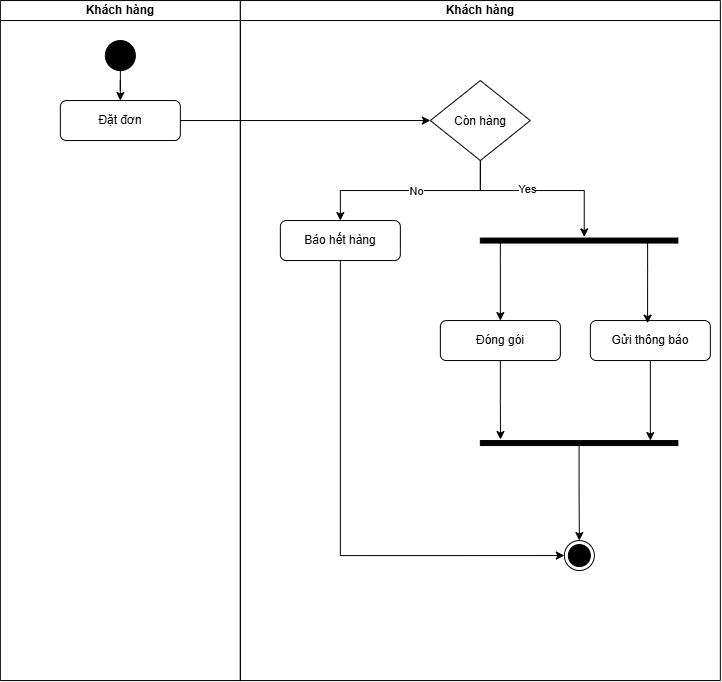

The diagram above was exported from draw.io. Its source (the exported page's mxGraphModel, read from the mxfile embedded in the PNG):
<mxGraphModel dx="1152" dy="694" grid="1" gridSize="10" guides="1" tooltips="1" connect="1" arrows="1" fold="1" page="1" pageScale="1" pageWidth="827" pageHeight="1169" math="0" shadow="0">
  <root>
    <mxCell id="0" />
    <mxCell id="1" parent="0" />
    <mxCell id="zgcsmi5GAfjWAn-_f2ny-1" parent="1" style="swimlane;startSize=20;whiteSpace=wrap;html=1;" value="Khách hàng" vertex="1">
      <mxGeometry height="680" width="240" x="80" y="200" as="geometry" />
    </mxCell>
    <mxCell id="zgcsmi5GAfjWAn-_f2ny-15" edge="1" parent="zgcsmi5GAfjWAn-_f2ny-1" source="zgcsmi5GAfjWAn-_f2ny-3" style="edgeStyle=orthogonalEdgeStyle;rounded=0;orthogonalLoop=1;jettySize=auto;html=1;" target="zgcsmi5GAfjWAn-_f2ny-4" value="">
      <mxGeometry relative="1" as="geometry" />
    </mxCell>
    <mxCell id="zgcsmi5GAfjWAn-_f2ny-3" parent="zgcsmi5GAfjWAn-_f2ny-1" style="ellipse;fillColor=strokeColor;html=1;" value="" vertex="1">
      <mxGeometry height="30" width="30" x="105" y="40" as="geometry" />
    </mxCell>
    <mxCell id="zgcsmi5GAfjWAn-_f2ny-4" parent="zgcsmi5GAfjWAn-_f2ny-1" style="rounded=1;whiteSpace=wrap;html=1;" value="Đặt đơn" vertex="1">
      <mxGeometry height="40" width="120" x="60" y="100" as="geometry" />
    </mxCell>
    <mxCell id="zgcsmi5GAfjWAn-_f2ny-5" parent="1" style="swimlane;startSize=20;whiteSpace=wrap;html=1;" value="Khách hàng" vertex="1">
      <mxGeometry height="680" width="480" x="320" y="200" as="geometry" />
    </mxCell>
    <mxCell id="zgcsmi5GAfjWAn-_f2ny-17" edge="1" parent="zgcsmi5GAfjWAn-_f2ny-5" source="zgcsmi5GAfjWAn-_f2ny-8" style="edgeStyle=orthogonalEdgeStyle;rounded=0;orthogonalLoop=1;jettySize=auto;html=1;exitX=0.5;exitY=1;exitDx=0;exitDy=0;entryX=0.5;entryY=0;entryDx=0;entryDy=0;" target="zgcsmi5GAfjWAn-_f2ny-9">
      <mxGeometry relative="1" as="geometry" />
    </mxCell>
    <mxCell id="zgcsmi5GAfjWAn-_f2ny-19" connectable="0" parent="zgcsmi5GAfjWAn-_f2ny-17" style="edgeLabel;html=1;align=center;verticalAlign=middle;resizable=0;points=[];" value="No" vertex="1">
      <mxGeometry relative="1" x="-0.0551" as="geometry">
        <mxPoint as="offset" />
      </mxGeometry>
    </mxCell>
    <mxCell id="zgcsmi5GAfjWAn-_f2ny-8" parent="zgcsmi5GAfjWAn-_f2ny-5" style="rhombus;whiteSpace=wrap;html=1;shapeInside=1;" value="Còn hàng" vertex="1">
      <mxGeometry height="80" width="100" x="190" y="80" as="geometry" />
    </mxCell>
    <mxCell id="zgcsmi5GAfjWAn-_f2ny-28" edge="1" parent="zgcsmi5GAfjWAn-_f2ny-5" source="zgcsmi5GAfjWAn-_f2ny-9" style="edgeStyle=orthogonalEdgeStyle;rounded=0;orthogonalLoop=1;jettySize=auto;html=1;entryX=0;entryY=0.5;entryDx=0;entryDy=0;" target="zgcsmi5GAfjWAn-_f2ny-14">
      <mxGeometry relative="1" as="geometry">
        <Array as="points">
          <mxPoint x="100" y="555" />
        </Array>
      </mxGeometry>
    </mxCell>
    <mxCell id="zgcsmi5GAfjWAn-_f2ny-9" parent="zgcsmi5GAfjWAn-_f2ny-5" style="rounded=1;whiteSpace=wrap;html=1;" value="Báo hết hàng" vertex="1">
      <mxGeometry height="40" width="120" x="40" y="220" as="geometry" />
    </mxCell>
    <mxCell id="zgcsmi5GAfjWAn-_f2ny-23" edge="1" parent="zgcsmi5GAfjWAn-_f2ny-5" source="zgcsmi5GAfjWAn-_f2ny-10" style="edgeStyle=orthogonalEdgeStyle;rounded=0;orthogonalLoop=1;jettySize=auto;html=1;" target="zgcsmi5GAfjWAn-_f2ny-12">
      <mxGeometry relative="1" as="geometry">
        <Array as="points">
          <mxPoint x="260" y="260" />
          <mxPoint x="260" y="260" />
        </Array>
      </mxGeometry>
    </mxCell>
    <mxCell id="zgcsmi5GAfjWAn-_f2ny-10" parent="zgcsmi5GAfjWAn-_f2ny-5" style="html=1;points=[];perimeter=orthogonalPerimeter;fillColor=strokeColor;direction=south;" value="" vertex="1">
      <mxGeometry height="5" width="197.5" x="240" y="237.5" as="geometry" />
    </mxCell>
    <mxCell id="zgcsmi5GAfjWAn-_f2ny-26" edge="1" parent="zgcsmi5GAfjWAn-_f2ny-5" source="zgcsmi5GAfjWAn-_f2ny-11" style="edgeStyle=orthogonalEdgeStyle;rounded=0;orthogonalLoop=1;jettySize=auto;html=1;" target="zgcsmi5GAfjWAn-_f2ny-13" value="">
      <mxGeometry relative="1" as="geometry">
        <Array as="points">
          <mxPoint x="410" y="420" />
          <mxPoint x="410" y="420" />
        </Array>
      </mxGeometry>
    </mxCell>
    <mxCell id="zgcsmi5GAfjWAn-_f2ny-11" parent="zgcsmi5GAfjWAn-_f2ny-5" style="rounded=1;whiteSpace=wrap;html=1;" value="Gửi thông báo" vertex="1">
      <mxGeometry height="40" width="120" x="350" y="320" as="geometry" />
    </mxCell>
    <mxCell id="zgcsmi5GAfjWAn-_f2ny-12" parent="zgcsmi5GAfjWAn-_f2ny-5" style="rounded=1;whiteSpace=wrap;html=1;" value="Đóng gói" vertex="1">
      <mxGeometry height="40" width="120" x="200" y="320" as="geometry" />
    </mxCell>
    <mxCell id="zgcsmi5GAfjWAn-_f2ny-27" edge="1" parent="zgcsmi5GAfjWAn-_f2ny-5" source="zgcsmi5GAfjWAn-_f2ny-13" style="edgeStyle=orthogonalEdgeStyle;rounded=0;orthogonalLoop=1;jettySize=auto;html=1;" target="zgcsmi5GAfjWAn-_f2ny-14" value="">
      <mxGeometry relative="1" as="geometry" />
    </mxCell>
    <mxCell id="zgcsmi5GAfjWAn-_f2ny-13" parent="zgcsmi5GAfjWAn-_f2ny-5" style="html=1;points=[];perimeter=orthogonalPerimeter;fillColor=strokeColor;direction=south;" value="" vertex="1">
      <mxGeometry height="5" width="197.5" x="240" y="440" as="geometry" />
    </mxCell>
    <mxCell id="zgcsmi5GAfjWAn-_f2ny-14" parent="zgcsmi5GAfjWAn-_f2ny-5" style="ellipse;html=1;shape=endState;fillColor=strokeColor;" value="" vertex="1">
      <mxGeometry height="30" width="30" x="324" y="540" as="geometry" />
    </mxCell>
    <mxCell id="zgcsmi5GAfjWAn-_f2ny-18" edge="1" parent="zgcsmi5GAfjWAn-_f2ny-5" source="zgcsmi5GAfjWAn-_f2ny-8" style="edgeStyle=orthogonalEdgeStyle;rounded=0;orthogonalLoop=1;jettySize=auto;html=1;entryX=-0.223;entryY=0.474;entryDx=0;entryDy=0;entryPerimeter=0;" target="zgcsmi5GAfjWAn-_f2ny-10">
      <mxGeometry relative="1" as="geometry">
        <Array as="points">
          <mxPoint x="240" y="190" />
          <mxPoint x="343.9" y="190" />
        </Array>
        <mxPoint x="344.08000000000004" y="230" as="targetPoint" />
      </mxGeometry>
    </mxCell>
    <mxCell id="zgcsmi5GAfjWAn-_f2ny-20" connectable="0" parent="zgcsmi5GAfjWAn-_f2ny-18" style="edgeLabel;html=1;align=center;verticalAlign=middle;resizable=0;points=[];" value="Yes" vertex="1">
      <mxGeometry relative="1" x="-0.147" y="2" as="geometry">
        <mxPoint as="offset" />
      </mxGeometry>
    </mxCell>
    <mxCell id="zgcsmi5GAfjWAn-_f2ny-24" edge="1" parent="zgcsmi5GAfjWAn-_f2ny-5" source="zgcsmi5GAfjWAn-_f2ny-10" style="edgeStyle=orthogonalEdgeStyle;rounded=0;orthogonalLoop=1;jettySize=auto;html=1;entryX=0.477;entryY=0.066;entryDx=0;entryDy=0;entryPerimeter=0;" target="zgcsmi5GAfjWAn-_f2ny-11">
      <mxGeometry relative="1" as="geometry">
        <Array as="points">
          <mxPoint x="407.24" y="270" />
          <mxPoint x="407.24" y="270" />
        </Array>
      </mxGeometry>
    </mxCell>
    <mxCell id="zgcsmi5GAfjWAn-_f2ny-25" edge="1" parent="zgcsmi5GAfjWAn-_f2ny-5" source="zgcsmi5GAfjWAn-_f2ny-12" style="edgeStyle=orthogonalEdgeStyle;rounded=0;orthogonalLoop=1;jettySize=auto;html=1;entryX=-0.206;entryY=0.898;entryDx=0;entryDy=0;entryPerimeter=0;" target="zgcsmi5GAfjWAn-_f2ny-13">
      <mxGeometry relative="1" as="geometry" />
    </mxCell>
    <mxCell id="zgcsmi5GAfjWAn-_f2ny-16" edge="1" parent="1" source="zgcsmi5GAfjWAn-_f2ny-4" style="edgeStyle=orthogonalEdgeStyle;rounded=0;orthogonalLoop=1;jettySize=auto;html=1;entryX=0;entryY=0.5;entryDx=0;entryDy=0;" target="zgcsmi5GAfjWAn-_f2ny-8">
      <mxGeometry relative="1" as="geometry" />
    </mxCell>
  </root>
</mxGraphModel>